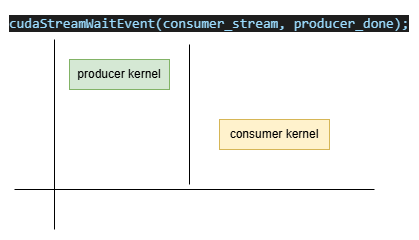

The diagram above was exported from draw.io. Its source (the exported page's mxGraphModel, read from the mxfile embedded in the PNG):
<mxGraphModel dx="719" dy="369" grid="1" gridSize="10" guides="1" tooltips="1" connect="1" arrows="1" fold="1" page="1" pageScale="1" pageWidth="1169" pageHeight="827" math="0" shadow="0">
  <root>
    <mxCell id="0" />
    <mxCell id="1" parent="0" />
    <mxCell id="2" edge="1" parent="1" style="endArrow=none;html=1;rounded=0;" value="">
      <mxGeometry height="50" relative="1" width="50" as="geometry">
        <mxPoint x="485" y="640" as="sourcePoint" />
        <mxPoint x="485" y="450" as="targetPoint" />
      </mxGeometry>
    </mxCell>
    <mxCell id="3" edge="1" parent="1" style="endArrow=none;html=1;rounded=0;" value="">
      <mxGeometry height="50" relative="1" width="50" as="geometry">
        <mxPoint x="445" y="600" as="sourcePoint" />
        <mxPoint x="805" y="600" as="targetPoint" />
      </mxGeometry>
    </mxCell>
    <mxCell id="4" parent="1" style="rounded=0;whiteSpace=wrap;html=1;fillColor=#d5e8d4;strokeColor=#82b366;" value="producer kernel" vertex="1">
      <mxGeometry height="30" width="100" x="500" y="470" as="geometry" />
    </mxCell>
    <mxCell id="5" parent="1" style="rounded=0;whiteSpace=wrap;html=1;fillColor=#fff2cc;strokeColor=#d6b656;" value="consumer kernel" vertex="1">
      <mxGeometry height="30" width="110" x="650" y="530" as="geometry" />
    </mxCell>
    <mxCell id="6" edge="1" parent="1" style="endArrow=none;html=1;rounded=0;" value="">
      <mxGeometry height="50" relative="1" width="50" as="geometry">
        <mxPoint x="620" y="595" as="sourcePoint" />
        <mxPoint x="620" y="455" as="targetPoint" />
      </mxGeometry>
    </mxCell>
    <mxCell id="7" parent="1" style="text;html=1;whiteSpace=wrap;strokeColor=none;fillColor=none;align=center;verticalAlign=middle;rounded=0;" value="&lt;font color=&quot;#9cdcfe&quot; face=&quot;Consolas, Courier New, monospace&quot;&gt;&lt;span style=&quot;font-size: 14px; white-space: pre; background-color: rgb(30, 30, 30);&quot;&gt;cudaStreamWaitEvent(consumer_stream, producer_done);&lt;/span&gt;&lt;/font&gt;" vertex="1">
      <mxGeometry height="30" width="60" x="610" y="420" as="geometry" />
    </mxCell>
  </root>
</mxGraphModel>